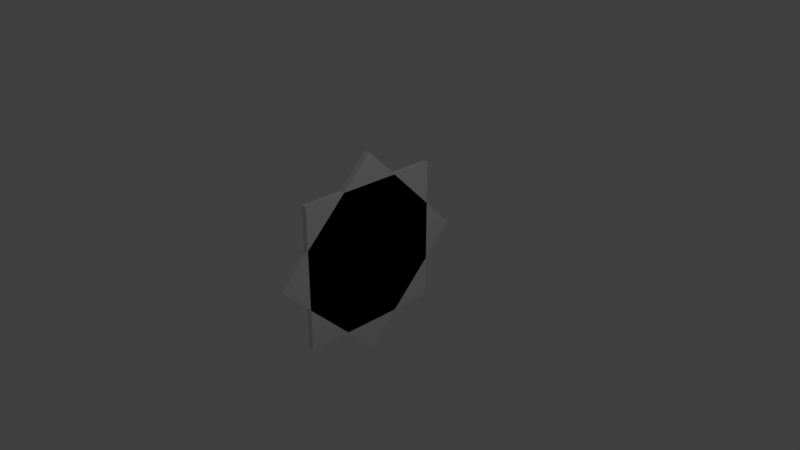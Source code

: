 # Source: star.blend  (saved by Blender 2.78.0; exported with 4.5.12 LTS)
import bpy
from mathutils import Matrix  # noqa: F401  (used for matrix-valued properties, if any)

bpy.ops.wm.read_factory_settings(use_empty=True)
scene = bpy.context.scene
scene.name = 'Scene'

# ---- collections
col_collection_1 = bpy.data.collections.new('Collection 1'); scene.collection.children.link(col_collection_1)

# ---- materials (node trees are filled in below, after node groups)
mat_material_001 = bpy.data.materials.new('Material.001')
mat_material_001.alpha_threshold = 0.0
mat_material_001.use_transparent_shadow = False
mat_material_001.roughness = 0.5
mat_material_001.line_color = (0.0, 0.0, 0.0, 1.0)
mat_material = bpy.data.materials.new('Material')
mat_material.alpha_threshold = 0.0
mat_material.use_transparent_shadow = False
mat_material.roughness = 0.5
mat_material.line_color = (0.0, 0.0, 0.0, 1.0)

# ---- material node trees

# ---- world
world_world = bpy.data.worlds.new('World'); scene.world = world_world
world_world.color = (0.05088, 0.05088, 0.05088)
world_world.use_sun_shadow = False
world_world.sun_shadow_jitter_overblur = 0.0
world_world.cycles.sampling_method = 'MANUAL'

# ---- cameras
cam_camera = bpy.data.cameras.new('Camera')
cam_camera.clip_end = 100.0
cam_camera.lens = 35.0
cam_camera.sensor_width = 32.0
cam_camera.sensor_height = 18.0
cam_camera.ortho_scale = 7.314
cam_camera.dof.focus_distance = 0.0
cam_camera.dof.aperture_fstop = 128.0

# ---- lights
light_lamp = bpy.data.lights.new('Lamp', 'POINT')
light_lamp.transmission_factor = 0.0
light_lamp.cutoff_distance = 30.0
light_lamp.energy = 100.0
light_lamp.shadow_buffer_clip_start = 1.001
light_lamp.shadow_soft_size = 0.1
light_lamp.shadow_maximum_resolution = 0.006
light_lamp.use_absolute_resolution = True

# ---- meshes
me_cube_001 = bpy.data.meshes.new('Cube.001')
me_cube_001.from_pydata([(1.0, -5.96e-08, -1.414), (1.0, -1.414, 0.0), (-1.0, -1.414, -1.192e-07), (-1.0, 2.384e-07, -1.414), (1.0, 1.414, 3.576e-07), (1.0, -4.172e-07, 1.414), (-1.0, 2.384e-07, 1.414), (-1.0, 1.414, 0.0), (1.0, 1.0, -1.0), (1.0, -1.0, -1.0), (-1.0, -1.0, -1.0), (-1.0, 1.0, -1.0), (1.0, 1.0, 1.0), (1.0, -1.0, 1.0), (-1.0, -1.0, 1.0), (-1.0, 1.0, 1.0)], [], [(0, 1, 2, 3), (4, 7, 6, 5), (0, 4, 5, 1), (1, 5, 6, 2), (2, 6, 7, 3), (4, 0, 3, 7), (8, 9, 10, 11), (12, 15, 14, 13), (8, 12, 13, 9), (9, 13, 14, 10), (10, 14, 15, 11), (12, 8, 11, 15)])
me_cube_001.polygons.foreach_set('material_index', [1, 1, 1, 1, 1, 1, 0, 0, 0, 0, 0, 0])
me_cube_001.materials.append(mat_material_001)
me_cube_001.materials.append(mat_material)
me_cube_001.use_remesh_preserve_volume = False
me_cube_001.use_remesh_preserve_attributes = False
me_cube_001.use_mirror_vertex_groups = False
me_cube_001.update()

# ---- objects
ob_lamp = bpy.data.objects.new('Lamp', light_lamp)
ob_camera = bpy.data.objects.new('Camera', cam_camera)
ob_cube_001 = bpy.data.objects.new('Cube.001', me_cube_001)

# ---- transforms, parenting, visibility, modifiers, constraints
ob_lamp.location = (4.076, 1.005, 5.904)
ob_lamp.rotation_euler = (0.6503, 0.05522, 1.866)
ob_lamp.lock_rotations_4d = False
ob_lamp.empty_display_type = 'ARROWS'
ob_lamp.color = (0.0, 0.0, 0.0, 0.0)
ob_lamp.lineart.crease_threshold = 0.0
ob_camera.location = (7.481, -6.508, 5.344)
ob_camera.rotation_euler = (1.109, 0.0, 0.8149)
ob_camera.lock_rotations_4d = False
ob_camera.empty_display_type = 'ARROWS'
ob_camera.color = (0.0, 0.0, 0.0, 0.0)
ob_camera.display_type = 'WIRE'
ob_camera.lineart.crease_threshold = 0.0
ob_cube_001.location = (0.0, 0.0, 0.0)
ob_cube_001.rotation_euler = (0.7854, -0.0, 0.0)
ob_cube_001.scale = (-0.03721, 1.0, 1.0)
ob_cube_001.lock_rotations_4d = False
ob_cube_001.empty_display_type = 'ARROWS'
ob_cube_001.lineart.crease_threshold = 0.0

# ---- collection membership
col_collection_1.objects.link(ob_lamp)
col_collection_1.objects.link(ob_camera)
col_collection_1.objects.link(ob_cube_001)

# ---- scene / render settings (as saved in the file)
scene.camera = ob_camera
scene.frame_start = 1; scene.frame_end = 250; scene.frame_set(1)
scene.render.engine = 'BLENDER_EEVEE_NEXT'
scene.render.resolution_percentage = 50
scene.render.dither_intensity = 0.0
scene.cycles.use_denoising = False
scene.cycles.samples = 128
scene.cycles.sampling_pattern = 'TABULATED_SOBOL'
scene.cycles.light_sampling_threshold = 0.0
scene.cycles.use_adaptive_sampling = False
scene.cycles.use_light_tree = False
scene.cycles.blur_glossy = 0.0
scene.cycles.sample_clamp_indirect = 0.0
scene.view_settings.view_transform = 'Standard'
bpy.context.view_layer.update()
